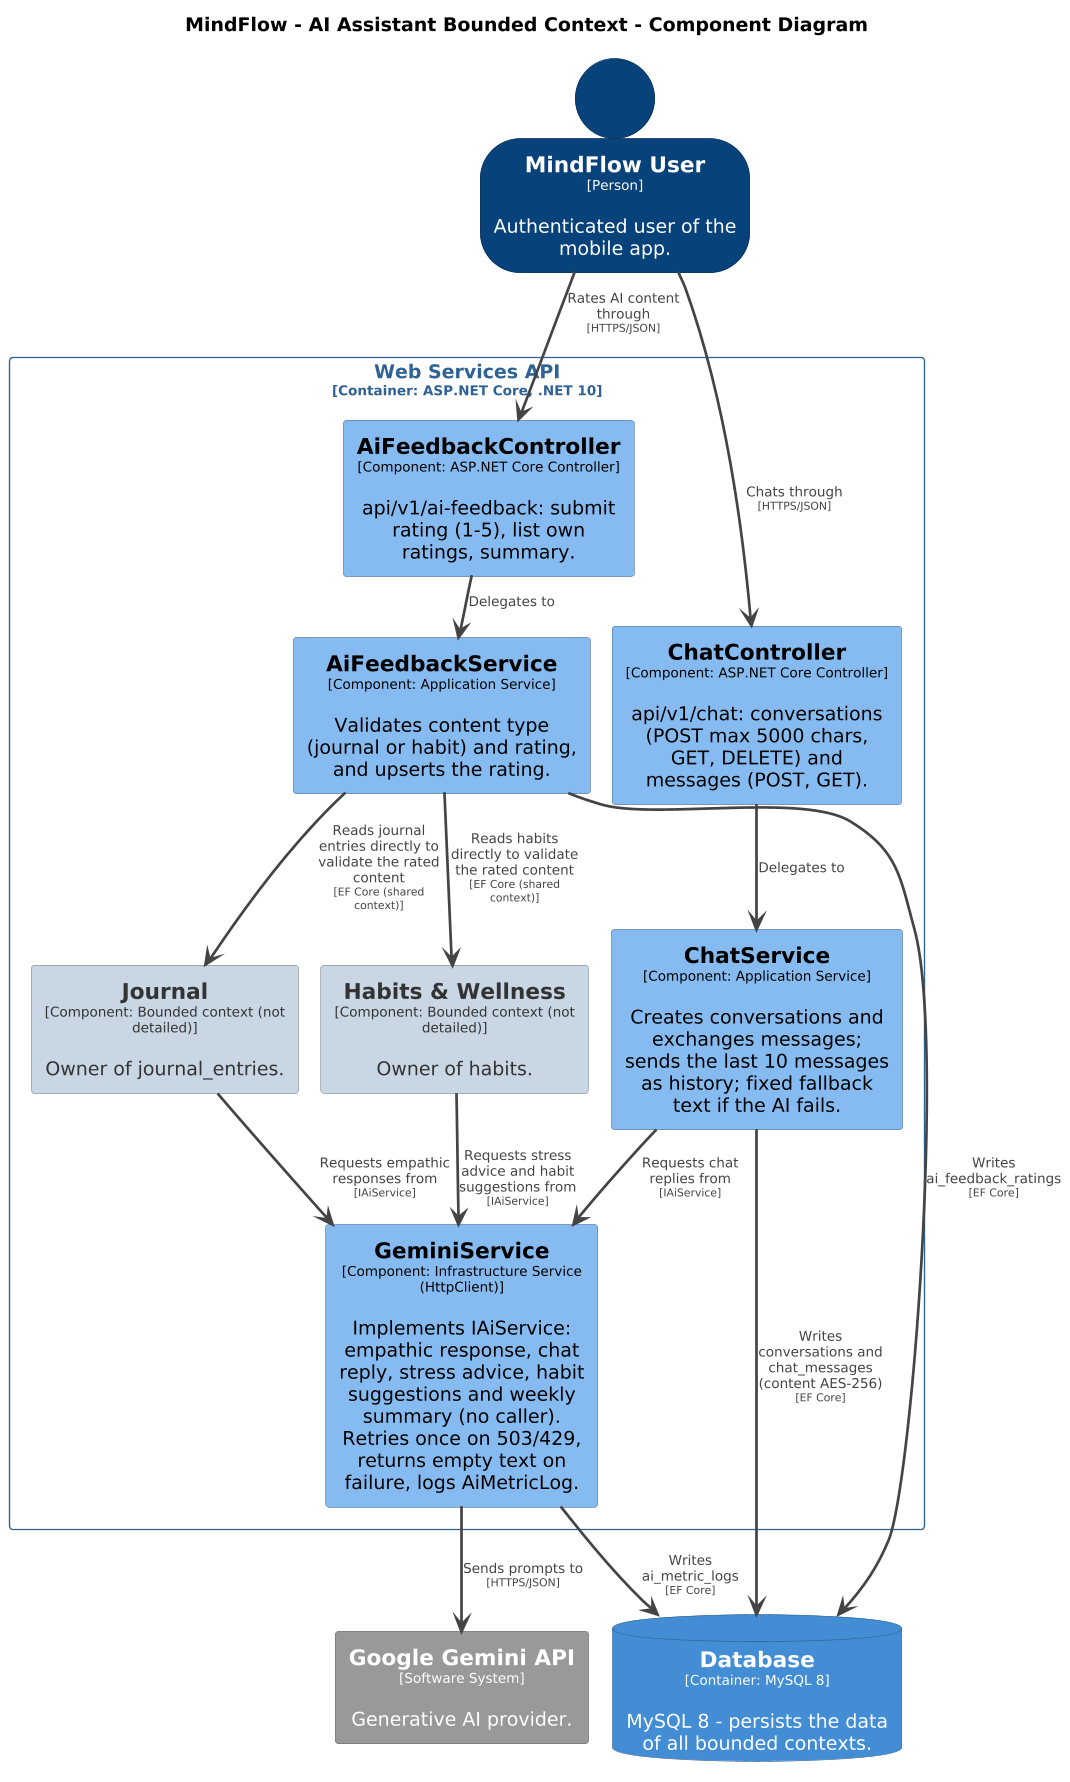

The diagram above was rendered by PlantUML. Its source (embedded in the PNG):
@startuml
skinparamlocked dpi 130
set separator none
title MindFlow - AI Assistant Bounded Context - Component Diagram

top to bottom direction
skinparam ranksep 24
skinparam nodesep 16

skinparam {
  arrowFontSize 10
  defaultTextAlignment center
  wrapWidth 200
  maxMessageSize 100
}

hide stereotype

skinparam rectangle<<MindFlow.WebServicesAPI.AiFeedbackController>> {
  BackgroundColor #85bbf0
  FontColor #000000
  BorderColor #5d82a8
  shadowing false
}
skinparam rectangle<<MindFlow.WebServicesAPI.AiFeedbackService>> {
  BackgroundColor #85bbf0
  FontColor #000000
  BorderColor #5d82a8
  shadowing false
}
skinparam rectangle<<MindFlow.WebServicesAPI.ChatController>> {
  BackgroundColor #85bbf0
  FontColor #000000
  BorderColor #5d82a8
  shadowing false
}
skinparam rectangle<<MindFlow.WebServicesAPI.ChatService>> {
  BackgroundColor #85bbf0
  FontColor #000000
  BorderColor #5d82a8
  shadowing false
}
skinparam database<<MindFlow.Database>> {
  BackgroundColor #438dd5
  FontColor #ffffff
  BorderColor #2e6295
  shadowing false
}
skinparam rectangle<<MindFlow.WebServicesAPI.GeminiService>> {
  BackgroundColor #85bbf0
  FontColor #000000
  BorderColor #5d82a8
  shadowing false
}
skinparam rectangle<<GoogleGeminiAPI>> {
  BackgroundColor #999999
  FontColor #ffffff
  BorderColor #6b6b6b
  shadowing false
}
skinparam rectangle<<MindFlow.WebServicesAPI.HabitsWellness>> {
  BackgroundColor #c9d6e4
  FontColor #333333
  BorderColor #8c959f
  shadowing false
}
skinparam rectangle<<MindFlow.WebServicesAPI.Journal>> {
  BackgroundColor #c9d6e4
  FontColor #333333
  BorderColor #8c959f
  shadowing false
}
skinparam person<<MindFlowUser>> {
  BackgroundColor #08427b
  FontColor #ffffff
  BorderColor #052e56
  shadowing false
}
skinparam rectangle<<MindFlow.WebServicesAPI>> {
  BorderColor #2e6295
  FontColor #2e6295
  shadowing false
}

person "==MindFlow User\n<size:10>[Person]</size>\n\nAuthenticated user of the mobile app." <<MindFlowUser>> as MindFlowUser
rectangle "==Google Gemini API\n<size:10>[Software System]</size>\n\nGenerative AI provider." <<GoogleGeminiAPI>> as GoogleGeminiAPI
database "==Database\n<size:10>[Container: MySQL 8]</size>\n\nMySQL 8 - persists the data of all bounded contexts." <<MindFlow.Database>> as MindFlow.Database

rectangle "Web Services API\n<size:10>[Container: ASP.NET Core, .NET 10]</size>" <<MindFlow.WebServicesAPI>> {
  rectangle "==AiFeedbackService\n<size:10>[Component: Application Service]</size>\n\nValidates content type (journal or habit) and rating, and upserts the rating." <<MindFlow.WebServicesAPI.AiFeedbackService>> as MindFlow.WebServicesAPI.AiFeedbackService
  rectangle "==GeminiService\n<size:10>[Component: Infrastructure Service (HttpClient)]</size>\n\nImplements IAiService: empathic response, chat reply, stress advice, habit suggestions and weekly summary (no caller). Retries once on 503/429, returns empty text on failure, logs AiMetricLog." <<MindFlow.WebServicesAPI.GeminiService>> as MindFlow.WebServicesAPI.GeminiService
  rectangle "==Journal\n<size:10>[Component: Bounded context (not detailed)]</size>\n\nOwner of journal_entries." <<MindFlow.WebServicesAPI.Journal>> as MindFlow.WebServicesAPI.Journal
  rectangle "==Habits & Wellness\n<size:10>[Component: Bounded context (not detailed)]</size>\n\nOwner of habits." <<MindFlow.WebServicesAPI.HabitsWellness>> as MindFlow.WebServicesAPI.HabitsWellness
  rectangle "==ChatController\n<size:10>[Component: ASP.NET Core Controller]</size>\n\napi/v1/chat: conversations (POST max 5000 chars, GET, DELETE) and messages (POST, GET)." <<MindFlow.WebServicesAPI.ChatController>> as MindFlow.WebServicesAPI.ChatController
  rectangle "==AiFeedbackController\n<size:10>[Component: ASP.NET Core Controller]</size>\n\napi/v1/ai-feedback: submit rating (1-5), list own ratings, summary." <<MindFlow.WebServicesAPI.AiFeedbackController>> as MindFlow.WebServicesAPI.AiFeedbackController
  rectangle "==ChatService\n<size:10>[Component: Application Service]</size>\n\nCreates conversations and exchanges messages; sends the last 10 messages as history; fixed fallback text if the AI fails." <<MindFlow.WebServicesAPI.ChatService>> as MindFlow.WebServicesAPI.ChatService
}

MindFlowUser -[#444444,thickness=2]-> MindFlow.WebServicesAPI.ChatController : "<color:#444444>Chats through\n<color:#444444><size:8>[HTTPS/JSON]</size>"
MindFlowUser -[#444444,thickness=2]-> MindFlow.WebServicesAPI.AiFeedbackController : "<color:#444444>Rates AI content through\n<color:#444444><size:8>[HTTPS/JSON]</size>"
MindFlow.WebServicesAPI.ChatController -[#444444,thickness=2]-> MindFlow.WebServicesAPI.ChatService : "<color:#444444>Delegates to"
MindFlow.WebServicesAPI.AiFeedbackController -[#444444,thickness=2]-> MindFlow.WebServicesAPI.AiFeedbackService : "<color:#444444>Delegates to"
MindFlow.WebServicesAPI.ChatService -[#444444,thickness=2]-> MindFlow.WebServicesAPI.GeminiService : "<color:#444444>Requests chat replies from\n<color:#444444><size:8>[IAiService]</size>"
MindFlow.WebServicesAPI.ChatService -[#444444,thickness=2]-> MindFlow.Database : "<color:#444444>Writes conversations and chat_messages (content AES-256)\n<color:#444444><size:8>[EF Core]</size>"
MindFlow.WebServicesAPI.AiFeedbackService -[#444444,thickness=2]-> MindFlow.Database : "<color:#444444>Writes ai_feedback_ratings\n<color:#444444><size:8>[EF Core]</size>"
MindFlow.WebServicesAPI.AiFeedbackService -[#444444,thickness=2]-> MindFlow.WebServicesAPI.Journal : "<color:#444444>Reads journal entries directly to validate the rated content\n<color:#444444><size:8>[EF Core (shared context)]</size>"
MindFlow.WebServicesAPI.AiFeedbackService -[#444444,thickness=2]-> MindFlow.WebServicesAPI.HabitsWellness : "<color:#444444>Reads habits directly to validate the rated content\n<color:#444444><size:8>[EF Core (shared context)]</size>"
MindFlow.WebServicesAPI.GeminiService -[#444444,thickness=2]-> GoogleGeminiAPI : "<color:#444444>Sends prompts to\n<color:#444444><size:8>[HTTPS/JSON]</size>"
MindFlow.WebServicesAPI.GeminiService -[#444444,thickness=2]-> MindFlow.Database : "<color:#444444>Writes ai_metric_logs\n<color:#444444><size:8>[EF Core]</size>"
MindFlow.WebServicesAPI.Journal -[#444444,thickness=2]-> MindFlow.WebServicesAPI.GeminiService : "<color:#444444>Requests empathic responses from\n<color:#444444><size:8>[IAiService]</size>"
MindFlow.WebServicesAPI.HabitsWellness -[#444444,thickness=2]-> MindFlow.WebServicesAPI.GeminiService : "<color:#444444>Requests stress advice and habit suggestions from\n<color:#444444><size:8>[IAiService]</size>"
@enduml